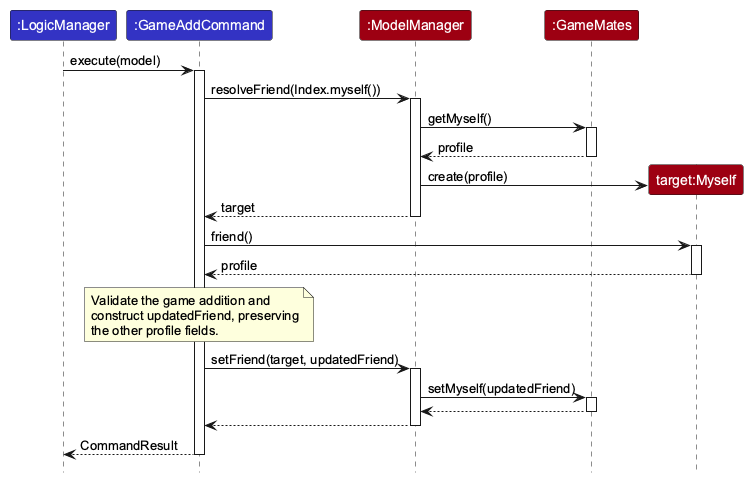

The diagram above was rendered by PlantUML. Its source (embedded in the PNG):
@startuml
!define LOGIC_COLOR #3333C4
!define MODEL_COLOR #9D0012
skinparam Shadowing false
skinparam DefaultFontName Arial
skinparam ArrowFontStyle plain
skinparam ParticipantFontColor #FFFFFF
hide footbox

participant ":LogicManager" as Logic LOGIC_COLOR
participant ":GameAddCommand" as Command LOGIC_COLOR
participant ":ModelManager" as Model MODEL_COLOR
participant ":GameMates" as Data MODEL_COLOR

Logic -> Command : execute(model)
activate Command
Command -> Model : resolveFriend(Index.myself())
activate Model
Model -> Data : getMyself()
activate Data
Data --> Model : profile
deactivate Data
create participant "target:Myself" as Target MODEL_COLOR
Model -> Target : create(profile)
Model --> Command : target
deactivate Model
Command -> Target : friend()
activate Target
Target --> Command : profile
deactivate Target
note over Command
Validate the game addition and
construct updatedFriend, preserving
the other profile fields.
end note
Command -> Model : setFriend(target, updatedFriend)
activate Model
Model -> Data : setMyself(updatedFriend)
activate Data
Data --> Model
deactivate Data
Model --> Command
deactivate Model
Command --> Logic : CommandResult
deactivate Command
@enduml